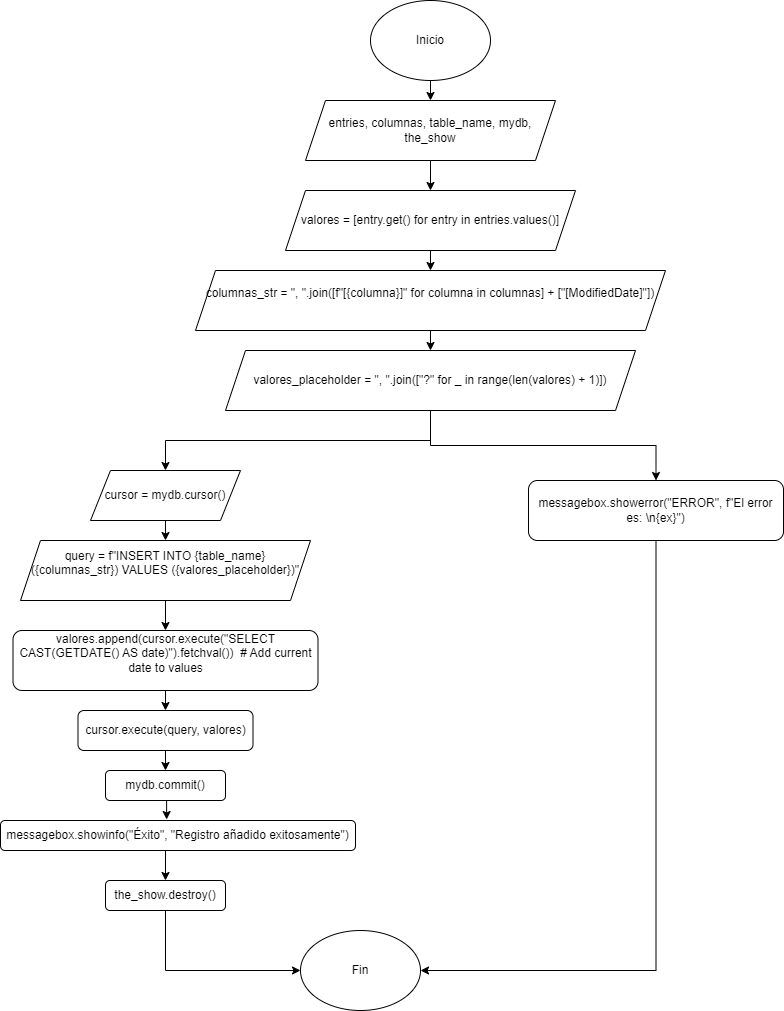

The diagram above was exported from draw.io. Its source (the exported page's mxGraphModel, read from the mxfile embedded in the PNG):
<mxGraphModel dx="1288" dy="515" grid="1" gridSize="10" guides="1" tooltips="1" connect="1" arrows="1" fold="1" page="1" pageScale="1" pageWidth="850" pageHeight="1100" math="0" shadow="0">
  <root>
    <mxCell id="0" />
    <mxCell id="1" parent="0" />
    <mxCell id="gUh5TA9iEITUQ7nOX6h2-23" style="edgeStyle=orthogonalEdgeStyle;rounded=0;orthogonalLoop=1;jettySize=auto;html=1;exitX=0.5;exitY=1;exitDx=0;exitDy=0;entryX=0.5;entryY=0;entryDx=0;entryDy=0;" edge="1" parent="1" source="gUh5TA9iEITUQ7nOX6h2-1" target="gUh5TA9iEITUQ7nOX6h2-22">
      <mxGeometry relative="1" as="geometry" />
    </mxCell>
    <mxCell id="gUh5TA9iEITUQ7nOX6h2-1" value="Inicio" style="ellipse;whiteSpace=wrap;html=1;" vertex="1" parent="1">
      <mxGeometry x="140" y="20" width="120" height="80" as="geometry" />
    </mxCell>
    <mxCell id="gUh5TA9iEITUQ7nOX6h2-25" style="edgeStyle=orthogonalEdgeStyle;rounded=0;orthogonalLoop=1;jettySize=auto;html=1;exitX=0.5;exitY=1;exitDx=0;exitDy=0;entryX=0.5;entryY=0;entryDx=0;entryDy=0;" edge="1" parent="1" source="gUh5TA9iEITUQ7nOX6h2-22" target="gUh5TA9iEITUQ7nOX6h2-24">
      <mxGeometry relative="1" as="geometry" />
    </mxCell>
    <mxCell id="gUh5TA9iEITUQ7nOX6h2-22" value="entries, columnas, table_name, mydb, the_show" style="shape=parallelogram;perimeter=parallelogramPerimeter;whiteSpace=wrap;html=1;fixedSize=1;" vertex="1" parent="1">
      <mxGeometry x="75" y="120" width="250" height="60" as="geometry" />
    </mxCell>
    <mxCell id="gUh5TA9iEITUQ7nOX6h2-39" style="edgeStyle=orthogonalEdgeStyle;rounded=0;orthogonalLoop=1;jettySize=auto;html=1;exitX=0.5;exitY=1;exitDx=0;exitDy=0;entryX=0.5;entryY=0;entryDx=0;entryDy=0;" edge="1" parent="1" source="gUh5TA9iEITUQ7nOX6h2-24" target="gUh5TA9iEITUQ7nOX6h2-38">
      <mxGeometry relative="1" as="geometry" />
    </mxCell>
    <mxCell id="gUh5TA9iEITUQ7nOX6h2-24" value="valores = [entry.get() for entry in entries.values()]" style="shape=parallelogram;perimeter=parallelogramPerimeter;whiteSpace=wrap;html=1;fixedSize=1;" vertex="1" parent="1">
      <mxGeometry x="55" y="210" width="290" height="60" as="geometry" />
    </mxCell>
    <mxCell id="gUh5TA9iEITUQ7nOX6h2-41" style="edgeStyle=orthogonalEdgeStyle;rounded=0;orthogonalLoop=1;jettySize=auto;html=1;exitX=0.5;exitY=1;exitDx=0;exitDy=0;entryX=0.5;entryY=0;entryDx=0;entryDy=0;" edge="1" parent="1" source="gUh5TA9iEITUQ7nOX6h2-38" target="gUh5TA9iEITUQ7nOX6h2-40">
      <mxGeometry relative="1" as="geometry" />
    </mxCell>
    <mxCell id="gUh5TA9iEITUQ7nOX6h2-38" value="&lt;div&gt;columnas_str = &quot;, &quot;.join([f&quot;[{columna}]&quot; for columna in columnas] + [&quot;[ModifiedDate]&quot;])&lt;/div&gt;&lt;div&gt;&lt;br&gt;&lt;/div&gt;" style="shape=parallelogram;perimeter=parallelogramPerimeter;whiteSpace=wrap;html=1;fixedSize=1;" vertex="1" parent="1">
      <mxGeometry x="-35" y="290" width="470" height="60" as="geometry" />
    </mxCell>
    <mxCell id="gUh5TA9iEITUQ7nOX6h2-44" style="edgeStyle=orthogonalEdgeStyle;rounded=0;orthogonalLoop=1;jettySize=auto;html=1;exitX=0.5;exitY=1;exitDx=0;exitDy=0;entryX=0.5;entryY=0;entryDx=0;entryDy=0;" edge="1" parent="1" source="gUh5TA9iEITUQ7nOX6h2-40" target="gUh5TA9iEITUQ7nOX6h2-42">
      <mxGeometry relative="1" as="geometry" />
    </mxCell>
    <mxCell id="gUh5TA9iEITUQ7nOX6h2-57" style="edgeStyle=orthogonalEdgeStyle;rounded=0;orthogonalLoop=1;jettySize=auto;html=1;exitX=0.5;exitY=1;exitDx=0;exitDy=0;" edge="1" parent="1" source="gUh5TA9iEITUQ7nOX6h2-40" target="gUh5TA9iEITUQ7nOX6h2-56">
      <mxGeometry relative="1" as="geometry" />
    </mxCell>
    <mxCell id="gUh5TA9iEITUQ7nOX6h2-40" value="valores_placeholder = &quot;, &quot;.join([&quot;?&quot; for _ in range(len(valores) + 1)])" style="shape=parallelogram;perimeter=parallelogramPerimeter;whiteSpace=wrap;html=1;fixedSize=1;" vertex="1" parent="1">
      <mxGeometry x="-5" y="370" width="410" height="60" as="geometry" />
    </mxCell>
    <mxCell id="gUh5TA9iEITUQ7nOX6h2-45" style="edgeStyle=orthogonalEdgeStyle;rounded=0;orthogonalLoop=1;jettySize=auto;html=1;exitX=0.5;exitY=1;exitDx=0;exitDy=0;entryX=0.5;entryY=0;entryDx=0;entryDy=0;" edge="1" parent="1" source="gUh5TA9iEITUQ7nOX6h2-42" target="gUh5TA9iEITUQ7nOX6h2-43">
      <mxGeometry relative="1" as="geometry" />
    </mxCell>
    <mxCell id="gUh5TA9iEITUQ7nOX6h2-42" value="cursor = mydb.cursor()" style="shape=parallelogram;perimeter=parallelogramPerimeter;whiteSpace=wrap;html=1;fixedSize=1;" vertex="1" parent="1">
      <mxGeometry x="-140" y="490" width="150" height="50" as="geometry" />
    </mxCell>
    <mxCell id="gUh5TA9iEITUQ7nOX6h2-47" style="edgeStyle=orthogonalEdgeStyle;rounded=0;orthogonalLoop=1;jettySize=auto;html=1;exitX=0.5;exitY=1;exitDx=0;exitDy=0;entryX=0.5;entryY=0;entryDx=0;entryDy=0;" edge="1" parent="1" source="gUh5TA9iEITUQ7nOX6h2-43" target="gUh5TA9iEITUQ7nOX6h2-46">
      <mxGeometry relative="1" as="geometry" />
    </mxCell>
    <mxCell id="gUh5TA9iEITUQ7nOX6h2-43" value="&lt;div&gt;query = f&quot;INSERT INTO {table_name} ({columnas_str}) VALUES ({valores_placeholder})&quot;&lt;/div&gt;&lt;div&gt;&lt;br&gt;&lt;/div&gt;" style="shape=parallelogram;perimeter=parallelogramPerimeter;whiteSpace=wrap;html=1;fixedSize=1;" vertex="1" parent="1">
      <mxGeometry x="-210" y="560" width="290" height="60" as="geometry" />
    </mxCell>
    <mxCell id="gUh5TA9iEITUQ7nOX6h2-49" style="edgeStyle=orthogonalEdgeStyle;rounded=0;orthogonalLoop=1;jettySize=auto;html=1;exitX=0.5;exitY=1;exitDx=0;exitDy=0;entryX=0.5;entryY=0;entryDx=0;entryDy=0;" edge="1" parent="1" source="gUh5TA9iEITUQ7nOX6h2-46" target="gUh5TA9iEITUQ7nOX6h2-48">
      <mxGeometry relative="1" as="geometry" />
    </mxCell>
    <mxCell id="gUh5TA9iEITUQ7nOX6h2-46" value="&lt;div&gt;valores.append(cursor.execute(&quot;SELECT CAST(GETDATE() AS date)&quot;).fetchval())&amp;nbsp; # Add current date to values&lt;/div&gt;&lt;div&gt;&lt;br&gt;&lt;/div&gt;" style="rounded=1;whiteSpace=wrap;html=1;" vertex="1" parent="1">
      <mxGeometry x="-217.5" y="650" width="305" height="60" as="geometry" />
    </mxCell>
    <mxCell id="gUh5TA9iEITUQ7nOX6h2-51" style="edgeStyle=orthogonalEdgeStyle;rounded=0;orthogonalLoop=1;jettySize=auto;html=1;exitX=0.5;exitY=1;exitDx=0;exitDy=0;entryX=0.5;entryY=0;entryDx=0;entryDy=0;" edge="1" parent="1" source="gUh5TA9iEITUQ7nOX6h2-48" target="gUh5TA9iEITUQ7nOX6h2-50">
      <mxGeometry relative="1" as="geometry" />
    </mxCell>
    <mxCell id="gUh5TA9iEITUQ7nOX6h2-48" value="cursor.execute(query, valores)" style="rounded=1;whiteSpace=wrap;html=1;" vertex="1" parent="1">
      <mxGeometry x="-152.5" y="730" width="175" height="40" as="geometry" />
    </mxCell>
    <mxCell id="gUh5TA9iEITUQ7nOX6h2-50" value="mydb.commit()" style="rounded=1;whiteSpace=wrap;html=1;" vertex="1" parent="1">
      <mxGeometry x="-125" y="790" width="120" height="30" as="geometry" />
    </mxCell>
    <mxCell id="gUh5TA9iEITUQ7nOX6h2-55" style="edgeStyle=orthogonalEdgeStyle;rounded=0;orthogonalLoop=1;jettySize=auto;html=1;exitX=0.5;exitY=1;exitDx=0;exitDy=0;entryX=0.5;entryY=0;entryDx=0;entryDy=0;" edge="1" parent="1" source="gUh5TA9iEITUQ7nOX6h2-52" target="gUh5TA9iEITUQ7nOX6h2-54">
      <mxGeometry relative="1" as="geometry" />
    </mxCell>
    <mxCell id="gUh5TA9iEITUQ7nOX6h2-52" value="messagebox.showinfo(&quot;Éxito&quot;, &quot;Registro añadido exitosamente&quot;)" style="rounded=1;whiteSpace=wrap;html=1;" vertex="1" parent="1">
      <mxGeometry x="-230" y="840" width="355" height="30" as="geometry" />
    </mxCell>
    <mxCell id="gUh5TA9iEITUQ7nOX6h2-53" style="edgeStyle=orthogonalEdgeStyle;rounded=0;orthogonalLoop=1;jettySize=auto;html=1;exitX=0.5;exitY=1;exitDx=0;exitDy=0;entryX=0.468;entryY=-0.033;entryDx=0;entryDy=0;entryPerimeter=0;" edge="1" parent="1" source="gUh5TA9iEITUQ7nOX6h2-50" target="gUh5TA9iEITUQ7nOX6h2-52">
      <mxGeometry relative="1" as="geometry" />
    </mxCell>
    <mxCell id="gUh5TA9iEITUQ7nOX6h2-59" style="edgeStyle=orthogonalEdgeStyle;rounded=0;orthogonalLoop=1;jettySize=auto;html=1;exitX=0.5;exitY=1;exitDx=0;exitDy=0;entryX=0;entryY=0.5;entryDx=0;entryDy=0;" edge="1" parent="1" source="gUh5TA9iEITUQ7nOX6h2-54" target="gUh5TA9iEITUQ7nOX6h2-58">
      <mxGeometry relative="1" as="geometry" />
    </mxCell>
    <mxCell id="gUh5TA9iEITUQ7nOX6h2-54" value="the_show.destroy()" style="rounded=1;whiteSpace=wrap;html=1;" vertex="1" parent="1">
      <mxGeometry x="-125" y="900" width="120" height="30" as="geometry" />
    </mxCell>
    <mxCell id="gUh5TA9iEITUQ7nOX6h2-60" style="edgeStyle=orthogonalEdgeStyle;rounded=0;orthogonalLoop=1;jettySize=auto;html=1;exitX=0.5;exitY=1;exitDx=0;exitDy=0;entryX=1;entryY=0.5;entryDx=0;entryDy=0;" edge="1" parent="1" source="gUh5TA9iEITUQ7nOX6h2-56" target="gUh5TA9iEITUQ7nOX6h2-58">
      <mxGeometry relative="1" as="geometry" />
    </mxCell>
    <mxCell id="gUh5TA9iEITUQ7nOX6h2-56" value="messagebox.showerror(&quot;ERROR&quot;, f&quot;El error es: \n{ex}&quot;)" style="rounded=1;whiteSpace=wrap;html=1;" vertex="1" parent="1">
      <mxGeometry x="298" y="500" width="255" height="60" as="geometry" />
    </mxCell>
    <mxCell id="gUh5TA9iEITUQ7nOX6h2-58" value="Fin" style="ellipse;whiteSpace=wrap;html=1;" vertex="1" parent="1">
      <mxGeometry x="70" y="950" width="120" height="80" as="geometry" />
    </mxCell>
  </root>
</mxGraphModel>